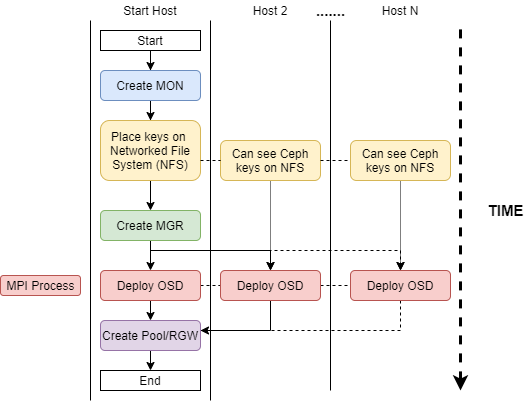

The diagram above was exported from draw.io. Its source (the exported page's mxGraphModel, read from the mxfile embedded in the PNG):
<mxGraphModel dx="1038" dy="530" grid="1" gridSize="10" guides="1" tooltips="1" connect="1" arrows="1" fold="1" page="1" pageScale="1" pageWidth="827" pageHeight="1169" math="0" shadow="0">
  <root>
    <mxCell id="0" />
    <mxCell id="1" parent="0" />
    <mxCell id="lfC4Rq8sAMZO40ZFNjCE-72" style="edgeStyle=orthogonalEdgeStyle;rounded=0;orthogonalLoop=1;jettySize=auto;html=1;exitX=0.5;exitY=1;exitDx=0;exitDy=0;" parent="1" source="lfC4Rq8sAMZO40ZFNjCE-44" target="lfC4Rq8sAMZO40ZFNjCE-45" edge="1">
      <mxGeometry relative="1" as="geometry" />
    </mxCell>
    <mxCell id="lfC4Rq8sAMZO40ZFNjCE-44" value="Start" style="rounded=0;whiteSpace=wrap;html=1;" parent="1" vertex="1">
      <mxGeometry x="280" y="90" width="100" height="20" as="geometry" />
    </mxCell>
    <mxCell id="lfC4Rq8sAMZO40ZFNjCE-71" style="edgeStyle=orthogonalEdgeStyle;rounded=0;orthogonalLoop=1;jettySize=auto;html=1;exitX=0.5;exitY=1;exitDx=0;exitDy=0;" parent="1" source="lfC4Rq8sAMZO40ZFNjCE-45" target="lfC4Rq8sAMZO40ZFNjCE-46" edge="1">
      <mxGeometry relative="1" as="geometry" />
    </mxCell>
    <mxCell id="lfC4Rq8sAMZO40ZFNjCE-45" value="Create MON" style="rounded=1;whiteSpace=wrap;html=1;fillColor=#dae8fc;strokeColor=#6c8ebf;" parent="1" vertex="1">
      <mxGeometry x="280" y="130" width="100" height="30" as="geometry" />
    </mxCell>
    <mxCell id="lfC4Rq8sAMZO40ZFNjCE-70" style="edgeStyle=orthogonalEdgeStyle;rounded=0;orthogonalLoop=1;jettySize=auto;html=1;exitX=0.5;exitY=1;exitDx=0;exitDy=0;entryX=0.5;entryY=0;entryDx=0;entryDy=0;" parent="1" source="lfC4Rq8sAMZO40ZFNjCE-46" target="lfC4Rq8sAMZO40ZFNjCE-47" edge="1">
      <mxGeometry relative="1" as="geometry" />
    </mxCell>
    <mxCell id="lfC4Rq8sAMZO40ZFNjCE-46" value="Place keys on &lt;br&gt;Networked File System (NFS)" style="rounded=1;whiteSpace=wrap;html=1;fillColor=#fff2cc;strokeColor=#d6b656;" parent="1" vertex="1">
      <mxGeometry x="280" y="180" width="100" height="60" as="geometry" />
    </mxCell>
    <mxCell id="lfC4Rq8sAMZO40ZFNjCE-69" style="edgeStyle=orthogonalEdgeStyle;rounded=0;orthogonalLoop=1;jettySize=auto;html=1;exitX=0.5;exitY=1;exitDx=0;exitDy=0;entryX=0.5;entryY=0;entryDx=0;entryDy=0;" parent="1" source="lfC4Rq8sAMZO40ZFNjCE-47" target="8pjLdhdN0PfF63Dh46qx-3" edge="1">
      <mxGeometry relative="1" as="geometry">
        <mxPoint x="330" y="330" as="targetPoint" />
      </mxGeometry>
    </mxCell>
    <mxCell id="lfC4Rq8sAMZO40ZFNjCE-93" style="edgeStyle=orthogonalEdgeStyle;rounded=0;orthogonalLoop=1;jettySize=auto;html=1;" parent="1" edge="1">
      <mxGeometry relative="1" as="geometry">
        <mxPoint x="330" y="300" as="sourcePoint" />
        <Array as="points">
          <mxPoint x="330" y="310" />
          <mxPoint x="450" y="310" />
        </Array>
        <mxPoint x="450" y="330" as="targetPoint" />
      </mxGeometry>
    </mxCell>
    <mxCell id="lfC4Rq8sAMZO40ZFNjCE-94" style="edgeStyle=orthogonalEdgeStyle;rounded=0;orthogonalLoop=1;jettySize=auto;html=1;dashed=1;" parent="1" edge="1">
      <mxGeometry relative="1" as="geometry">
        <mxPoint x="330" y="290" as="sourcePoint" />
        <Array as="points">
          <mxPoint x="330" y="310" />
          <mxPoint x="580" y="310" />
        </Array>
        <mxPoint x="580" y="330" as="targetPoint" />
      </mxGeometry>
    </mxCell>
    <mxCell id="lfC4Rq8sAMZO40ZFNjCE-112" style="edgeStyle=orthogonalEdgeStyle;rounded=0;orthogonalLoop=1;jettySize=auto;html=1;entryX=0.5;entryY=0;entryDx=0;entryDy=0;exitX=0.5;exitY=1;exitDx=0;exitDy=0;" parent="1" source="8pjLdhdN0PfF63Dh46qx-3" target="lfC4Rq8sAMZO40ZFNjCE-106" edge="1">
      <mxGeometry relative="1" as="geometry">
        <mxPoint x="330" y="410" as="sourcePoint" />
      </mxGeometry>
    </mxCell>
    <mxCell id="lfC4Rq8sAMZO40ZFNjCE-78" value="" style="endArrow=none;html=1;" parent="1" edge="1">
      <mxGeometry width="50" height="50" relative="1" as="geometry">
        <mxPoint x="390" y="460" as="sourcePoint" />
        <mxPoint x="390" y="80" as="targetPoint" />
      </mxGeometry>
    </mxCell>
    <mxCell id="lfC4Rq8sAMZO40ZFNjCE-80" value="" style="endArrow=none;html=1;" parent="1" edge="1">
      <mxGeometry width="50" height="50" relative="1" as="geometry">
        <mxPoint x="270" y="460" as="sourcePoint" />
        <mxPoint x="270" y="80" as="targetPoint" />
      </mxGeometry>
    </mxCell>
    <mxCell id="lfC4Rq8sAMZO40ZFNjCE-119" style="edgeStyle=orthogonalEdgeStyle;rounded=0;orthogonalLoop=1;jettySize=auto;html=1;exitX=0.5;exitY=1;exitDx=0;exitDy=0;" parent="1" source="8pjLdhdN0PfF63Dh46qx-4" target="lfC4Rq8sAMZO40ZFNjCE-106" edge="1">
      <mxGeometry relative="1" as="geometry">
        <Array as="points">
          <mxPoint x="450" y="390" />
          <mxPoint x="330" y="390" />
        </Array>
        <mxPoint x="450" y="410" as="sourcePoint" />
      </mxGeometry>
    </mxCell>
    <mxCell id="lfC4Rq8sAMZO40ZFNjCE-120" style="edgeStyle=orthogonalEdgeStyle;rounded=0;orthogonalLoop=1;jettySize=auto;html=1;entryX=0.5;entryY=0;entryDx=0;entryDy=0;dashed=1;exitX=0.5;exitY=1;exitDx=0;exitDy=0;" parent="1" source="8pjLdhdN0PfF63Dh46qx-6" target="lfC4Rq8sAMZO40ZFNjCE-106" edge="1">
      <mxGeometry relative="1" as="geometry">
        <Array as="points">
          <mxPoint x="580" y="390" />
          <mxPoint x="330" y="390" />
        </Array>
        <mxPoint x="580" y="410" as="sourcePoint" />
      </mxGeometry>
    </mxCell>
    <mxCell id="lfC4Rq8sAMZO40ZFNjCE-83" value="" style="endArrow=none;html=1;" parent="1" edge="1">
      <mxGeometry width="50" height="50" relative="1" as="geometry">
        <mxPoint x="510" y="450" as="sourcePoint" />
        <mxPoint x="510" y="80" as="targetPoint" />
      </mxGeometry>
    </mxCell>
    <mxCell id="lfC4Rq8sAMZO40ZFNjCE-84" value="" style="endArrow=none;dashed=1;html=1;exitX=1;exitY=0.5;exitDx=0;exitDy=0;entryX=0;entryY=0.5;entryDx=0;entryDy=0;" parent="1" edge="1" target="8pjLdhdN0PfF63Dh46qx-4" source="8pjLdhdN0PfF63Dh46qx-3">
      <mxGeometry width="50" height="50" relative="1" as="geometry">
        <mxPoint x="363.5" y="369.5" as="sourcePoint" />
        <mxPoint x="414" y="370" as="targetPoint" />
      </mxGeometry>
    </mxCell>
    <mxCell id="lfC4Rq8sAMZO40ZFNjCE-116" value="" style="edgeStyle=orthogonalEdgeStyle;rounded=0;orthogonalLoop=1;jettySize=auto;html=1;dashed=1;dashPattern=1 1;entryX=0.5;entryY=0;entryDx=0;entryDy=0;" parent="1" source="lfC4Rq8sAMZO40ZFNjCE-89" target="8pjLdhdN0PfF63Dh46qx-6" edge="1">
      <mxGeometry relative="1" as="geometry">
        <mxPoint x="580" y="330" as="targetPoint" />
      </mxGeometry>
    </mxCell>
    <mxCell id="lfC4Rq8sAMZO40ZFNjCE-89" value="Can see Ceph keys on NFS" style="rounded=1;whiteSpace=wrap;html=1;fillColor=#fff2cc;strokeColor=#d6b656;" parent="1" vertex="1">
      <mxGeometry x="530" y="200" width="100" height="40" as="geometry" />
    </mxCell>
    <mxCell id="lfC4Rq8sAMZO40ZFNjCE-92" value="" style="endArrow=none;dashed=1;html=1;entryX=0;entryY=0.5;entryDx=0;entryDy=0;exitX=1;exitY=0.5;exitDx=0;exitDy=0;" parent="1" source="8pjLdhdN0PfF63Dh46qx-4" target="8pjLdhdN0PfF63Dh46qx-6" edge="1">
      <mxGeometry width="50" height="50" relative="1" as="geometry">
        <mxPoint x="482.76" y="369.20000000000005" as="sourcePoint" />
        <mxPoint x="550" y="369.52" as="targetPoint" />
      </mxGeometry>
    </mxCell>
    <mxCell id="lfC4Rq8sAMZO40ZFNjCE-95" value="Start Host" style="text;html=1;strokeColor=none;fillColor=none;align=center;verticalAlign=middle;whiteSpace=wrap;rounded=0;" parent="1" vertex="1">
      <mxGeometry x="290" y="60" width="80" height="20" as="geometry" />
    </mxCell>
    <mxCell id="lfC4Rq8sAMZO40ZFNjCE-96" value="Host 2" style="text;html=1;strokeColor=none;fillColor=none;align=center;verticalAlign=middle;whiteSpace=wrap;rounded=0;" parent="1" vertex="1">
      <mxGeometry x="410" y="60" width="80" height="20" as="geometry" />
    </mxCell>
    <mxCell id="lfC4Rq8sAMZO40ZFNjCE-97" value="Host N" style="text;html=1;strokeColor=none;fillColor=none;align=center;verticalAlign=middle;whiteSpace=wrap;rounded=0;" parent="1" vertex="1">
      <mxGeometry x="540" y="60" width="80" height="20" as="geometry" />
    </mxCell>
    <mxCell id="lfC4Rq8sAMZO40ZFNjCE-117" value="" style="edgeStyle=orthogonalEdgeStyle;rounded=0;orthogonalLoop=1;jettySize=auto;html=1;dashed=1;dashPattern=1 1;entryX=0.5;entryY=0;entryDx=0;entryDy=0;" parent="1" source="lfC4Rq8sAMZO40ZFNjCE-98" target="8pjLdhdN0PfF63Dh46qx-4" edge="1">
      <mxGeometry relative="1" as="geometry">
        <mxPoint x="450" y="330" as="targetPoint" />
      </mxGeometry>
    </mxCell>
    <mxCell id="lfC4Rq8sAMZO40ZFNjCE-98" value="Can see Ceph keys on NFS" style="rounded=1;whiteSpace=wrap;html=1;fillColor=#fff2cc;strokeColor=#d6b656;" parent="1" vertex="1">
      <mxGeometry x="400" y="200" width="100" height="40" as="geometry" />
    </mxCell>
    <mxCell id="lfC4Rq8sAMZO40ZFNjCE-99" value="" style="endArrow=none;html=1;dashed=1;strokeWidth=3;endFill=0;startArrow=classic;startFill=1;" parent="1" edge="1">
      <mxGeometry width="50" height="50" relative="1" as="geometry">
        <mxPoint x="640" y="450" as="sourcePoint" />
        <mxPoint x="640" y="80" as="targetPoint" />
      </mxGeometry>
    </mxCell>
    <mxCell id="lfC4Rq8sAMZO40ZFNjCE-100" value="&lt;b&gt;&lt;font style=&quot;font-size: 15px&quot;&gt;.......&lt;/font&gt;&lt;/b&gt;" style="text;html=1;align=center;verticalAlign=middle;resizable=0;points=[];autosize=1;" parent="1" vertex="1">
      <mxGeometry x="490" y="60" width="40" height="20" as="geometry" />
    </mxCell>
    <mxCell id="8pjLdhdN0PfF63Dh46qx-8" style="edgeStyle=orthogonalEdgeStyle;rounded=0;orthogonalLoop=1;jettySize=auto;html=1;exitX=0.5;exitY=1;exitDx=0;exitDy=0;entryX=0.5;entryY=0;entryDx=0;entryDy=0;" edge="1" parent="1" source="lfC4Rq8sAMZO40ZFNjCE-106" target="8pjLdhdN0PfF63Dh46qx-7">
      <mxGeometry relative="1" as="geometry" />
    </mxCell>
    <mxCell id="lfC4Rq8sAMZO40ZFNjCE-106" value="Create Pool/RGW" style="rounded=1;whiteSpace=wrap;html=1;fillColor=#e1d5e7;strokeColor=#9673a6;" parent="1" vertex="1">
      <mxGeometry x="280" y="380" width="100" height="30" as="geometry" />
    </mxCell>
    <mxCell id="lfC4Rq8sAMZO40ZFNjCE-47" value="Create MGR" style="rounded=1;whiteSpace=wrap;html=1;fillColor=#d5e8d4;strokeColor=#82b366;" parent="1" vertex="1">
      <mxGeometry x="280" y="270" width="100" height="30" as="geometry" />
    </mxCell>
    <mxCell id="lfC4Rq8sAMZO40ZFNjCE-113" value="" style="endArrow=none;dashed=1;html=1;entryX=0;entryY=0.5;entryDx=0;entryDy=0;" parent="1" target="lfC4Rq8sAMZO40ZFNjCE-98" edge="1">
      <mxGeometry width="50" height="50" relative="1" as="geometry">
        <mxPoint x="380" y="220" as="sourcePoint" />
        <mxPoint x="410" y="219.5" as="targetPoint" />
      </mxGeometry>
    </mxCell>
    <mxCell id="lfC4Rq8sAMZO40ZFNjCE-115" value="" style="endArrow=none;dashed=1;html=1;entryX=0;entryY=0.5;entryDx=0;entryDy=0;exitX=1;exitY=0.5;exitDx=0;exitDy=0;" parent="1" source="lfC4Rq8sAMZO40ZFNjCE-98" target="lfC4Rq8sAMZO40ZFNjCE-89" edge="1">
      <mxGeometry width="50" height="50" relative="1" as="geometry">
        <mxPoint x="510" y="220" as="sourcePoint" />
        <mxPoint x="520" y="220" as="targetPoint" />
      </mxGeometry>
    </mxCell>
    <mxCell id="lfC4Rq8sAMZO40ZFNjCE-121" value="&lt;b&gt;&lt;font style=&quot;font-size: 15px&quot;&gt;TIME&lt;/font&gt;&lt;/b&gt;" style="text;html=1;align=center;verticalAlign=middle;resizable=0;points=[];autosize=1;" parent="1" vertex="1">
      <mxGeometry x="660" y="260" width="50" height="20" as="geometry" />
    </mxCell>
    <mxCell id="8pjLdhdN0PfF63Dh46qx-3" value="Deploy OSD" style="rounded=1;whiteSpace=wrap;html=1;fillColor=#f8cecc;strokeColor=#b85450;" vertex="1" parent="1">
      <mxGeometry x="280" y="330" width="100" height="30" as="geometry" />
    </mxCell>
    <mxCell id="8pjLdhdN0PfF63Dh46qx-4" value="Deploy OSD" style="rounded=1;whiteSpace=wrap;html=1;fillColor=#f8cecc;strokeColor=#b85450;" vertex="1" parent="1">
      <mxGeometry x="400" y="330" width="100" height="30" as="geometry" />
    </mxCell>
    <mxCell id="8pjLdhdN0PfF63Dh46qx-6" value="Deploy OSD" style="rounded=1;whiteSpace=wrap;html=1;fillColor=#f8cecc;strokeColor=#b85450;" vertex="1" parent="1">
      <mxGeometry x="530" y="330" width="100" height="30" as="geometry" />
    </mxCell>
    <mxCell id="8pjLdhdN0PfF63Dh46qx-7" value="End" style="rounded=0;whiteSpace=wrap;html=1;" vertex="1" parent="1">
      <mxGeometry x="280" y="430" width="100" height="20" as="geometry" />
    </mxCell>
    <mxCell id="8pjLdhdN0PfF63Dh46qx-10" value="MPI Process" style="text;html=1;align=center;verticalAlign=middle;resizable=0;points=[];autosize=1;fillColor=#f8cecc;strokeColor=#b85450;rounded=1;" vertex="1" parent="1">
      <mxGeometry x="180" y="335" width="80" height="20" as="geometry" />
    </mxCell>
  </root>
</mxGraphModel>